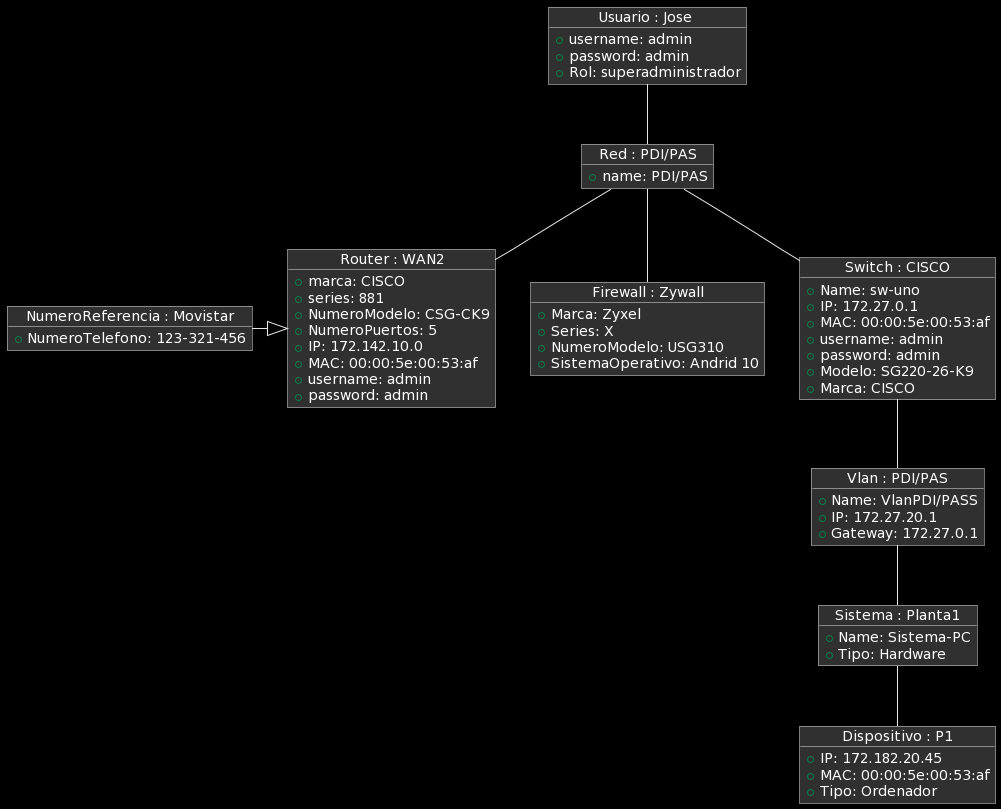

The diagram above was rendered by PlantUML. Its source (embedded in the PNG):
@startuml
object "Usuario : Jose " AS Usuario{
+username: admin
+password: admin
+Rol: superadministrador
}

object "Red : PDI/PAS" AS Red{
+name: PDI/PAS
}

object "Router : WAN2" AS Router{
+marca: CISCO
+series: 881
+NumeroModelo: CSG-CK9
+NumeroPuertos: 5
+IP: 172.142.10.0
+MAC: 00:00:5e:00:53:af
+username: admin
+password: admin
}

object "NumeroReferencia : Movistar" AS NumeroReferencia{
+NumeroTelefono: 123-321-456
}

object "Firewall : Zywall" AS Firewall{
+Marca: Zyxel
+Series: X
+NumeroModelo: USG310
+SistemaOperativo: Andrid 10
}

object "Switch : CISCO" AS Switch{
+Name: sw-uno
+IP: 172.27.0.1
+MAC: 00:00:5e:00:53:af
+username: admin
+password: admin
+Modelo: SG220-26-K9
+Marca: CISCO
}

object "Vlan : PDI/PAS" AS Vlan{
+Name: VlanPDI/PASS
+IP: 172.27.20.1
+Gateway: 172.27.0.1
}

object "Sistema : Planta1" AS Sistema{
+Name: Sistema-PC
+Tipo: Hardware
}

object "Dispositivo : P1" AS Dispositivo{
+IP: 172.182.20.45
+MAC: 00:00:5e:00:53:af
+Tipo: Ordenador
}

Usuario -- Red

Red -- Firewall
Red -- Switch
Red -- Router

NumeroReferencia -r-|> Router

Switch -- Vlan

Vlan -- Sistema

Sistema -- Dispositivo
@enduml